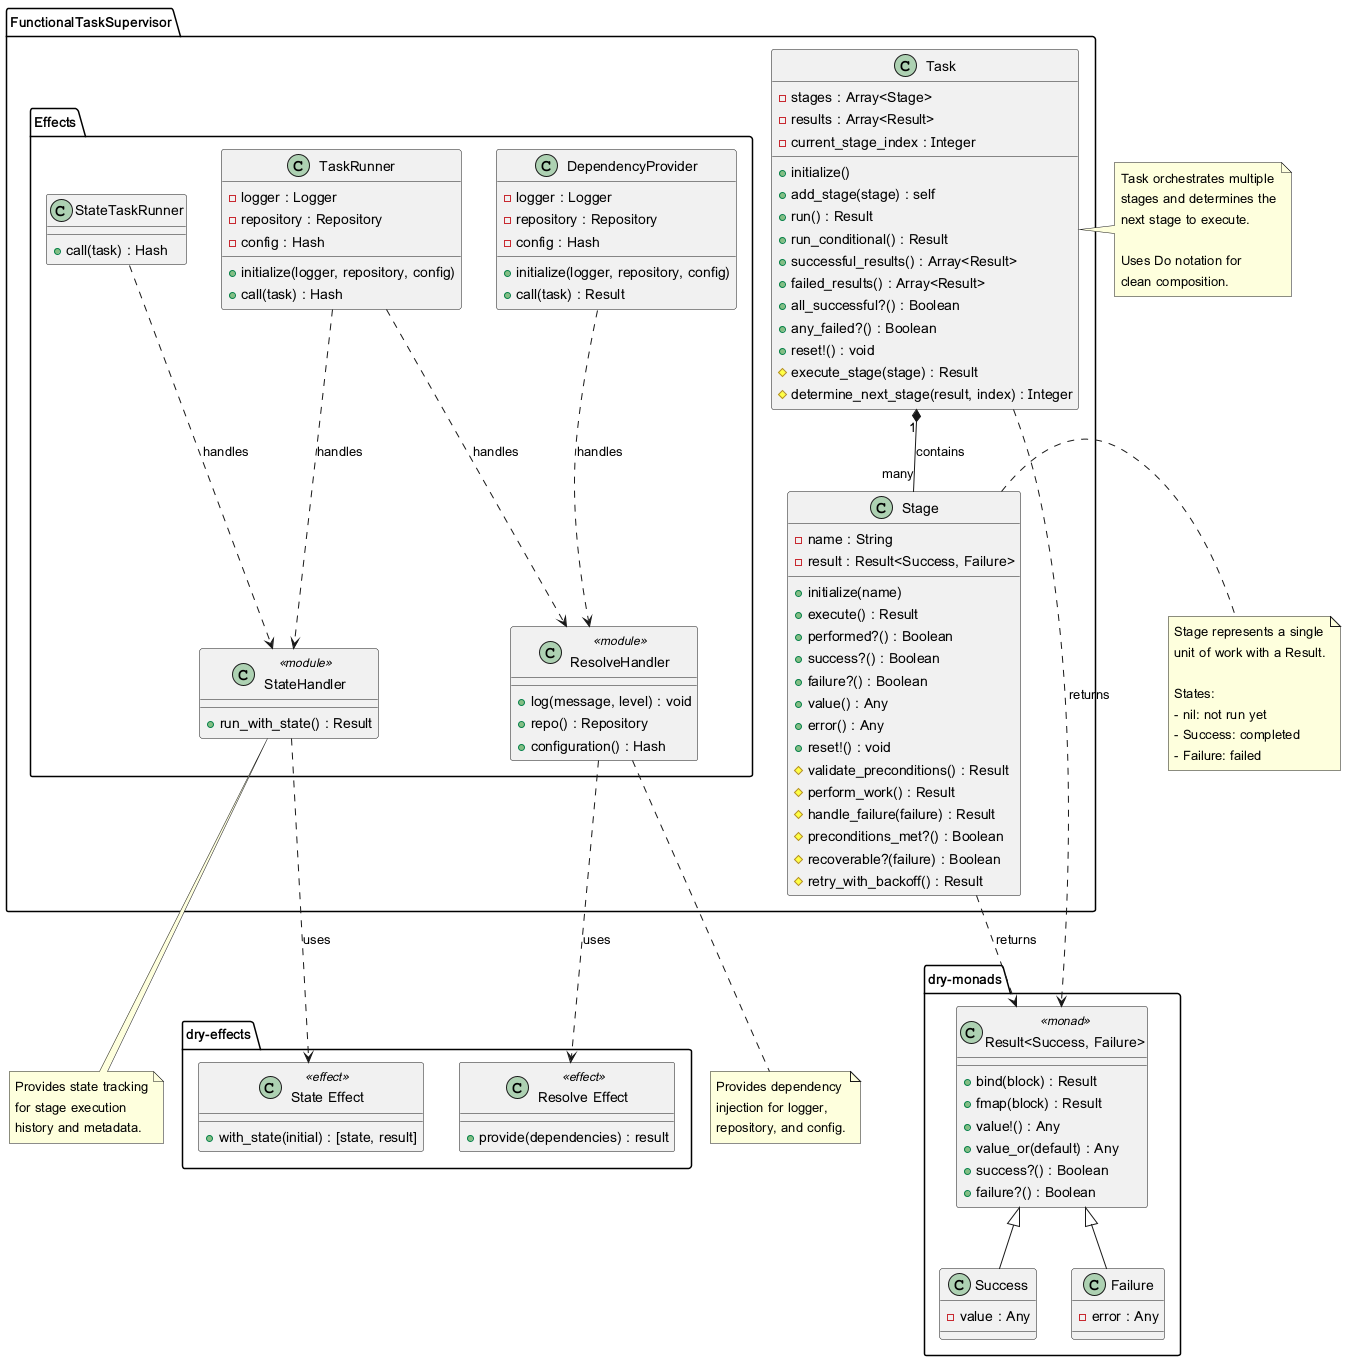

The diagram above was rendered by PlantUML. Its source (embedded in the PNG):
@startuml functional_task_supervisor_architecture

!define ENTITY class
!define INTERFACE interface

package "FunctionalTaskSupervisor" {
  
  ENTITY Stage {
    - name : String
    - result : Result<Success, Failure>
    + initialize(name)
    + execute() : Result
    + performed?() : Boolean
    + success?() : Boolean
    + failure?() : Boolean
    + value() : Any
    + error() : Any
    + reset!() : void
    # validate_preconditions() : Result
    # perform_work() : Result
    # handle_failure(failure) : Result
    # preconditions_met?() : Boolean
    # recoverable?(failure) : Boolean
    # retry_with_backoff() : Result
  }

  ENTITY Task {
    - stages : Array<Stage>
    - results : Array<Result>
    - current_stage_index : Integer
    + initialize()
    + add_stage(stage) : self
    + run() : Result
    + run_conditional() : Result
    + successful_results() : Array<Result>
    + failed_results() : Array<Result>
    + all_successful?() : Boolean
    + any_failed?() : Boolean
    + reset!() : void
    # execute_stage(stage) : Result
    # determine_next_stage(result, index) : Integer
  }

  package "Effects" {
    
    ENTITY StateHandler <<module>> {
      + run_with_state() : Result
    }

    ENTITY ResolveHandler <<module>> {
      + log(message, level) : void
      + repo() : Repository
      + configuration() : Hash
    }

    ENTITY StateTaskRunner {
      + call(task) : Hash
    }

    ENTITY DependencyProvider {
      - logger : Logger
      - repository : Repository
      - config : Hash
      + initialize(logger, repository, config)
      + call(task) : Result
    }

    ENTITY TaskRunner {
      - logger : Logger
      - repository : Repository
      - config : Hash
      + initialize(logger, repository, config)
      + call(task) : Hash
    }
  }
}

package "dry-monads" {
  ENTITY "Result<Success, Failure>" <<monad>> {
    + bind(block) : Result
    + fmap(block) : Result
    + value!() : Any
    + value_or(default) : Any
    + success?() : Boolean
    + failure?() : Boolean
  }

  ENTITY Success {
    - value : Any
  }

  ENTITY Failure {
    - error : Any
  }
}

package "dry-effects" {
  ENTITY "State Effect" <<effect>> {
    + with_state(initial) : [state, result]
  }

  ENTITY "Resolve Effect" <<effect>> {
    + provide(dependencies) : result
  }
}

' Relationships
Task "1" *-- "many" Stage : contains
Stage ..> "Result<Success, Failure>" : returns
Task ..> "Result<Success, Failure>" : returns

StateHandler ..> "State Effect" : uses
ResolveHandler ..> "Resolve Effect" : uses

StateTaskRunner ..> StateHandler : handles
DependencyProvider ..> ResolveHandler : handles
TaskRunner ..> StateHandler : handles
TaskRunner ..> ResolveHandler : handles

"Result<Success, Failure>" <|-- Success
"Result<Success, Failure>" <|-- Failure

' Notes
note right of Stage
  Stage represents a single
  unit of work with a Result.
  
  States:
  - nil: not run yet
  - Success: completed
  - Failure: failed
end note

note right of Task
  Task orchestrates multiple
  stages and determines the
  next stage to execute.
  
  Uses Do notation for
  clean composition.
end note

note bottom of StateHandler
  Provides state tracking
  for stage execution
  history and metadata.
end note

note bottom of ResolveHandler
  Provides dependency
  injection for logger,
  repository, and config.
end note

@enduml